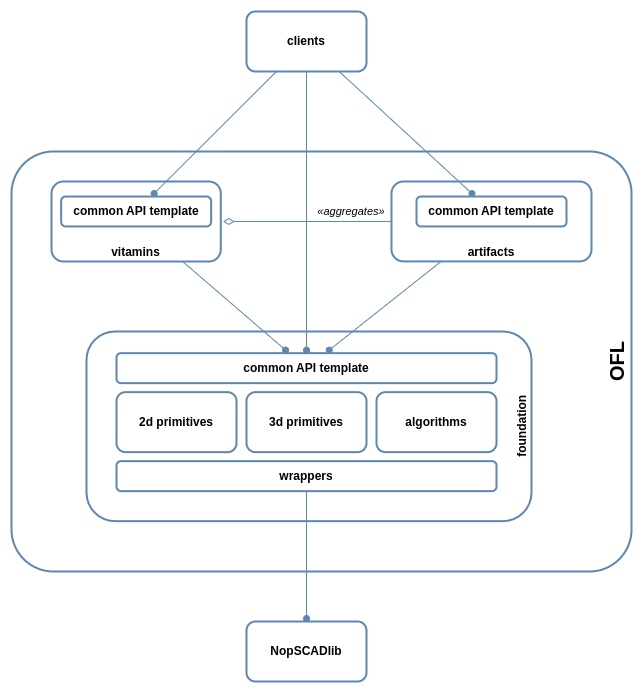

The diagram above was exported from draw.io. Its source (the exported page's mxGraphModel, read from the mxfile embedded in the PNG):
<mxGraphModel dx="1471" dy="846" grid="1" gridSize="10" guides="1" tooltips="1" connect="1" arrows="1" fold="1" page="1" pageScale="1" pageWidth="1169" pageHeight="827" math="0" shadow="0">
  <root>
    <mxCell id="0" />
    <mxCell id="1" parent="0" />
    <mxCell id="28oLbeX4q9AhL4zKUdg--10" value="clients" style="rounded=1;whiteSpace=wrap;html=1;fontStyle=1;strokeWidth=2;strokeColor=#5C87B2;fillStyle=auto;fillColor=#FFFFFF;" vertex="1" parent="1">
      <mxGeometry x="495" y="110" width="120" height="60" as="geometry" />
    </mxCell>
    <mxCell id="28oLbeX4q9AhL4zKUdg--33" value="&lt;font style=&quot;font-size: 12px;&quot;&gt;&lt;b&gt;NopSCADlib&lt;/b&gt;&lt;/font&gt;" style="rounded=1;whiteSpace=wrap;html=1;strokeColor=#5C87B2;strokeWidth=2;" vertex="1" parent="1">
      <mxGeometry x="495" y="720" width="120" height="60" as="geometry" />
    </mxCell>
    <mxCell id="28oLbeX4q9AhL4zKUdg--36" value="OFL" style="rounded=1;whiteSpace=wrap;html=1;fontStyle=1;strokeWidth=2;strokeColor=#5C87B2;container=1;collapsible=0;recursiveResize=0;labelPosition=center;verticalLabelPosition=middle;align=center;verticalAlign=bottom;horizontal=0;fontSize=20;arcSize=10;" vertex="1" parent="1">
      <mxGeometry x="260" y="250" width="620" height="420" as="geometry" />
    </mxCell>
    <mxCell id="28oLbeX4q9AhL4zKUdg--2" value="vitamins" style="rounded=1;whiteSpace=wrap;html=1;fontStyle=1;strokeWidth=2;strokeColor=#5C87B2;container=1;collapsible=0;recursiveResize=0;labelPosition=center;verticalLabelPosition=middle;align=center;verticalAlign=bottom;" vertex="1" parent="28oLbeX4q9AhL4zKUdg--36">
      <mxGeometry x="40" y="30" width="169.29" height="80" as="geometry" />
    </mxCell>
    <mxCell id="28oLbeX4q9AhL4zKUdg--23" value="common API template" style="rounded=1;whiteSpace=wrap;html=1;fontStyle=1;strokeColor=#5C87B2;strokeWidth=2;fontColor=#000000;" vertex="1" parent="28oLbeX4q9AhL4zKUdg--2">
      <mxGeometry x="9.65" y="15.03000000000003" width="150" height="29.9212" as="geometry" />
    </mxCell>
    <mxCell id="28oLbeX4q9AhL4zKUdg--3" value="artifacts" style="rounded=1;whiteSpace=wrap;html=1;fontStyle=1;strokeWidth=2;strokeColor=#5C87B2;verticalAlign=bottom;container=1;collapsible=0;recursiveResize=0;" vertex="1" parent="28oLbeX4q9AhL4zKUdg--36">
      <mxGeometry x="380" y="30" width="200" height="79.9211" as="geometry" />
    </mxCell>
    <mxCell id="28oLbeX4q9AhL4zKUdg--28" value="common API template" style="rounded=1;whiteSpace=wrap;html=1;fontStyle=1;strokeColor=#5C87B2;strokeWidth=2;fontColor=#000000;" vertex="1" parent="28oLbeX4q9AhL4zKUdg--3">
      <mxGeometry x="25" y="15.03000000000003" width="150" height="29.9212" as="geometry" />
    </mxCell>
    <mxCell id="28oLbeX4q9AhL4zKUdg--6" value="«aggregates»" style="rounded=0;orthogonalLoop=1;jettySize=auto;endArrow=diamondThin;endFill=0;targetPerimeterSpacing=2;labelBackgroundColor=none;fontStyle=2;strokeColor=#5C87B2;endSize=9;" edge="1" parent="28oLbeX4q9AhL4zKUdg--36" source="28oLbeX4q9AhL4zKUdg--3" target="28oLbeX4q9AhL4zKUdg--2">
      <mxGeometry x="-0.5258" y="-10" relative="1" as="geometry">
        <mxPoint x="372" y="69.97165157448194" as="sourcePoint" />
        <mxPoint x="203.2899999999995" y="69.99038104079023" as="targetPoint" />
        <mxPoint as="offset" />
      </mxGeometry>
    </mxCell>
    <mxCell id="28oLbeX4q9AhL4zKUdg--1" value="foundation" style="rounded=1;whiteSpace=wrap;html=1;fontStyle=1;strokeColor=#5C87B2;strokeWidth=2;container=1;recursiveResize=0;collapsible=0;labelPosition=center;verticalLabelPosition=middle;align=center;verticalAlign=bottom;horizontal=0;" vertex="1" parent="28oLbeX4q9AhL4zKUdg--36">
      <mxGeometry x="75" y="180" width="445" height="189.65" as="geometry" />
    </mxCell>
    <mxCell id="28oLbeX4q9AhL4zKUdg--16" value="2d primitives" style="rounded=1;whiteSpace=wrap;html=1;fontStyle=1;strokeColor=#5C87B2;strokeWidth=2;" vertex="1" parent="28oLbeX4q9AhL4zKUdg--1">
      <mxGeometry x="30" y="60.65" width="120" height="60" as="geometry" />
    </mxCell>
    <mxCell id="28oLbeX4q9AhL4zKUdg--17" value="3d primitives" style="rounded=1;whiteSpace=wrap;html=1;fontStyle=1;strokeColor=#5C87B2;strokeWidth=2;" vertex="1" parent="28oLbeX4q9AhL4zKUdg--1">
      <mxGeometry x="160" y="60.65" width="120" height="60" as="geometry" />
    </mxCell>
    <mxCell id="28oLbeX4q9AhL4zKUdg--18" value="algorithms" style="rounded=1;whiteSpace=wrap;html=1;fontStyle=1;strokeColor=#5C87B2;strokeWidth=2;" vertex="1" parent="28oLbeX4q9AhL4zKUdg--1">
      <mxGeometry x="290" y="60.65" width="120" height="60" as="geometry" />
    </mxCell>
    <mxCell id="28oLbeX4q9AhL4zKUdg--22" value="common API template" style="rounded=1;whiteSpace=wrap;html=1;fontStyle=1;strokeColor=#5C87B2;strokeWidth=2;fillStyle=auto;" vertex="1" parent="28oLbeX4q9AhL4zKUdg--1">
      <mxGeometry x="30" y="21.65" width="380" height="30" as="geometry" />
    </mxCell>
    <mxCell id="28oLbeX4q9AhL4zKUdg--35" value="wrappers" style="rounded=1;whiteSpace=wrap;html=1;fontStyle=1;strokeColor=#5C87B2;strokeWidth=2;fillStyle=auto;" vertex="1" parent="28oLbeX4q9AhL4zKUdg--1">
      <mxGeometry x="30" y="129.65" width="380" height="30" as="geometry" />
    </mxCell>
    <mxCell id="28oLbeX4q9AhL4zKUdg--30" style="rounded=0;orthogonalLoop=1;jettySize=auto;html=1;endArrow=oval;endFill=1;targetPerimeterSpacing=3;strokeColor=#5C87B2;endSize=6;" edge="1" parent="28oLbeX4q9AhL4zKUdg--36" source="28oLbeX4q9AhL4zKUdg--3" target="28oLbeX4q9AhL4zKUdg--22">
      <mxGeometry relative="1" as="geometry">
        <mxPoint x="305" y="-290" as="sourcePoint" />
        <mxPoint x="305" y="222" as="targetPoint" />
      </mxGeometry>
    </mxCell>
    <mxCell id="28oLbeX4q9AhL4zKUdg--31" style="rounded=0;orthogonalLoop=1;jettySize=auto;html=1;endArrow=oval;endFill=1;strokeColor=#5C87B2;targetPerimeterSpacing=3;endSize=6;" edge="1" parent="28oLbeX4q9AhL4zKUdg--36" source="28oLbeX4q9AhL4zKUdg--2" target="28oLbeX4q9AhL4zKUdg--22">
      <mxGeometry relative="1" as="geometry">
        <mxPoint x="585" y="-93" as="sourcePoint" />
        <mxPoint x="318" y="222" as="targetPoint" />
      </mxGeometry>
    </mxCell>
    <mxCell id="28oLbeX4q9AhL4zKUdg--34" style="rounded=0;orthogonalLoop=1;jettySize=auto;html=1;endArrow=oval;endFill=1;targetPerimeterSpacing=3;strokeColor=#5C87B2;" edge="1" parent="1" source="28oLbeX4q9AhL4zKUdg--35" target="28oLbeX4q9AhL4zKUdg--33">
      <mxGeometry relative="1" as="geometry">
        <mxPoint x="484.9999999999998" y="662.1518987341774" as="sourcePoint" />
        <mxPoint x="649" y="519" as="targetPoint" />
      </mxGeometry>
    </mxCell>
    <mxCell id="28oLbeX4q9AhL4zKUdg--12" style="rounded=0;orthogonalLoop=1;jettySize=auto;html=1;endArrow=oval;endFill=1;targetPerimeterSpacing=3;strokeColor=#5C87B2;" edge="1" parent="1" source="28oLbeX4q9AhL4zKUdg--10" target="28oLbeX4q9AhL4zKUdg--23">
      <mxGeometry relative="1" as="geometry">
        <mxPoint x="591" y="72" as="sourcePoint" />
        <mxPoint x="699" y="222" as="targetPoint" />
      </mxGeometry>
    </mxCell>
    <mxCell id="28oLbeX4q9AhL4zKUdg--11" style="rounded=0;orthogonalLoop=1;jettySize=auto;html=1;endArrow=oval;endFill=1;sourcePerimeterSpacing=0;targetPerimeterSpacing=3;strokeColor=#5C87B2;" edge="1" parent="1" source="28oLbeX4q9AhL4zKUdg--10" target="28oLbeX4q9AhL4zKUdg--28">
      <mxGeometry relative="1" as="geometry" />
    </mxCell>
    <mxCell id="28oLbeX4q9AhL4zKUdg--13" style="rounded=0;orthogonalLoop=1;jettySize=auto;html=1;endArrow=oval;endFill=1;strokeColor=#5C87B2;targetPerimeterSpacing=3;" edge="1" parent="1" source="28oLbeX4q9AhL4zKUdg--10" target="28oLbeX4q9AhL4zKUdg--22">
      <mxGeometry relative="1" as="geometry">
        <mxPoint x="601" y="82" as="sourcePoint" />
        <mxPoint x="456" y="362" as="targetPoint" />
      </mxGeometry>
    </mxCell>
  </root>
</mxGraphModel>